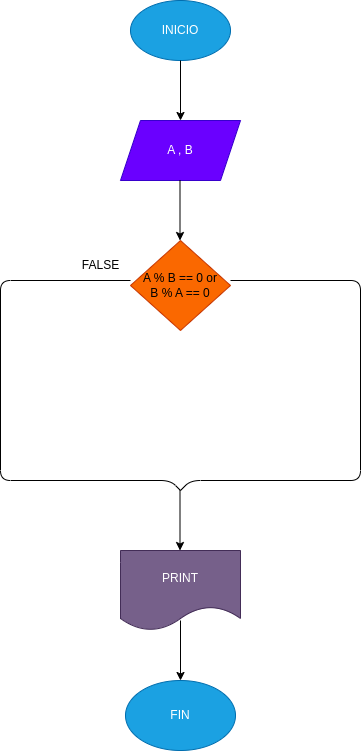

The diagram above was exported from draw.io. Its source (the exported page's mxGraphModel, read from the mxfile embedded in the PNG):
<mxGraphModel dx="850" dy="537" grid="1" gridSize="10" guides="1" tooltips="1" connect="1" arrows="1" fold="1" page="1" pageScale="1" pageWidth="827" pageHeight="1169" math="0" shadow="0">
  <root>
    <mxCell id="0" />
    <mxCell id="1" parent="0" />
    <mxCell id="2" value="INICIO" style="ellipse;whiteSpace=wrap;html=1;fillColor=#1ba1e2;fontColor=#ffffff;strokeColor=#006EAF;" vertex="1" parent="1">
      <mxGeometry x="270" y="120" width="100" height="60" as="geometry" />
    </mxCell>
    <mxCell id="3" value="" style="endArrow=classic;html=1;" edge="1" parent="1">
      <mxGeometry width="50" height="50" relative="1" as="geometry">
        <mxPoint x="320" y="180" as="sourcePoint" />
        <mxPoint x="320" y="240" as="targetPoint" />
      </mxGeometry>
    </mxCell>
    <mxCell id="4" value="A , B" style="shape=parallelogram;perimeter=parallelogramPerimeter;whiteSpace=wrap;html=1;fixedSize=1;fillColor=#6a00ff;fontColor=#ffffff;strokeColor=#3700CC;" vertex="1" parent="1">
      <mxGeometry x="260" y="240" width="120" height="60" as="geometry" />
    </mxCell>
    <mxCell id="5" value="" style="endArrow=classic;html=1;" edge="1" parent="1">
      <mxGeometry width="50" height="50" relative="1" as="geometry">
        <mxPoint x="319.5" y="300" as="sourcePoint" />
        <mxPoint x="319.5" y="360" as="targetPoint" />
      </mxGeometry>
    </mxCell>
    <mxCell id="6" value="A % B == 0 or&lt;br&gt;B % A == 0" style="rhombus;whiteSpace=wrap;html=1;fillColor=#fa6800;fontColor=#000000;strokeColor=#C73500;" vertex="1" parent="1">
      <mxGeometry x="270" y="360" width="100" height="90" as="geometry" />
    </mxCell>
    <mxCell id="7" value="" style="endArrow=none;html=1;" edge="1" parent="1">
      <mxGeometry width="50" height="50" relative="1" as="geometry">
        <mxPoint x="320" y="610" as="sourcePoint" />
        <mxPoint x="270" y="400" as="targetPoint" />
        <Array as="points">
          <mxPoint x="310" y="600" />
          <mxPoint x="140" y="600" />
          <mxPoint x="140" y="400" />
        </Array>
      </mxGeometry>
    </mxCell>
    <mxCell id="8" value="FALSE" style="text;html=1;align=center;verticalAlign=middle;resizable=0;points=[];autosize=1;strokeColor=none;fillColor=none;" vertex="1" parent="1">
      <mxGeometry x="210" y="370" width="60" height="30" as="geometry" />
    </mxCell>
    <mxCell id="9" value="" style="endArrow=none;html=1;" edge="1" parent="1">
      <mxGeometry width="50" height="50" relative="1" as="geometry">
        <mxPoint x="370" y="400" as="sourcePoint" />
        <mxPoint x="320" y="610" as="targetPoint" />
        <Array as="points">
          <mxPoint x="500" y="400" />
          <mxPoint x="500" y="600" />
          <mxPoint x="330" y="600" />
        </Array>
      </mxGeometry>
    </mxCell>
    <mxCell id="10" value="" style="endArrow=classic;html=1;" edge="1" parent="1">
      <mxGeometry width="50" height="50" relative="1" as="geometry">
        <mxPoint x="319.5" y="610" as="sourcePoint" />
        <mxPoint x="319.5" y="670" as="targetPoint" />
      </mxGeometry>
    </mxCell>
    <mxCell id="11" value="PRINT" style="shape=document;whiteSpace=wrap;html=1;boundedLbl=1;fillColor=#76608a;fontColor=#ffffff;strokeColor=#432D57;" vertex="1" parent="1">
      <mxGeometry x="260" y="670" width="120" height="80" as="geometry" />
    </mxCell>
    <mxCell id="13" value="" style="endArrow=classic;html=1;" edge="1" parent="1">
      <mxGeometry width="50" height="50" relative="1" as="geometry">
        <mxPoint x="320" y="740" as="sourcePoint" />
        <mxPoint x="320" y="800" as="targetPoint" />
      </mxGeometry>
    </mxCell>
    <mxCell id="14" value="FIN" style="ellipse;whiteSpace=wrap;html=1;fillColor=#1ba1e2;fontColor=#ffffff;strokeColor=#006EAF;" vertex="1" parent="1">
      <mxGeometry x="265" y="800" width="110" height="70" as="geometry" />
    </mxCell>
  </root>
</mxGraphModel>